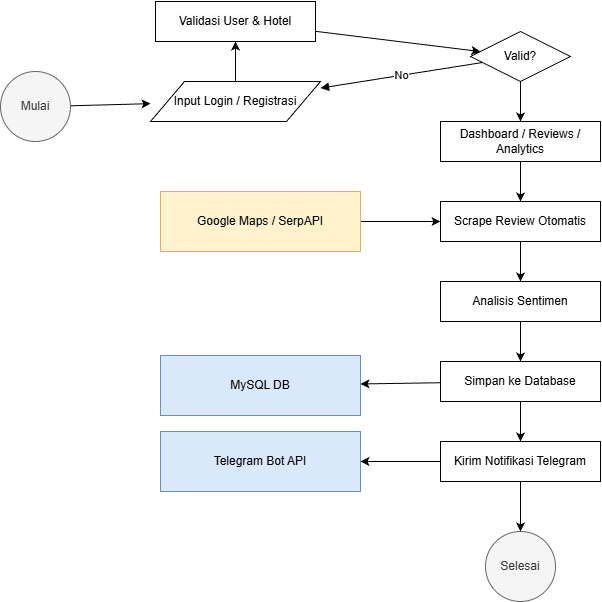

The diagram above was exported from draw.io. Its source (the exported page's mxGraphModel, read from the mxfile embedded in the PNG):
<mxGraphModel dx="1093" dy="1423" grid="1" gridSize="10" guides="1" tooltips="1" connect="1" arrows="1" fold="1" page="1" pageScale="1" pageWidth="1169" pageHeight="827" math="0" shadow="0">
  <root>
    <mxCell id="0" />
    <mxCell id="1" parent="0" />
    <mxCell id="14" value="" style="edgeStyle=none;html=1;" edge="1" parent="1" source="input_login" target="2">
      <mxGeometry relative="1" as="geometry" />
    </mxCell>
    <mxCell id="input_login" value="Input Login / Registrasi" style="shape=parallelogram;whiteSpace=wrap;html=1;" parent="1" vertex="1">
      <mxGeometry x="470" y="80" width="170" height="40" as="geometry" />
    </mxCell>
    <mxCell id="16" value="" style="edgeStyle=none;html=1;" edge="1" parent="1" source="decision_auth" target="3">
      <mxGeometry relative="1" as="geometry" />
    </mxCell>
    <mxCell id="decision_auth" value="Valid?" style="rhombus;whiteSpace=wrap;html=1;" parent="1" vertex="1">
      <mxGeometry x="790" y="30" width="100" height="50" as="geometry" />
    </mxCell>
    <mxCell id="end" value="Selesai" style="ellipse;whiteSpace=wrap;html=1;aspect=fixed;fillColor=#f5f5f5;fontColor=#333333;strokeColor=#666666;" parent="1" vertex="1">
      <mxGeometry x="805" y="530" width="70" height="70" as="geometry" />
    </mxCell>
    <mxCell id="ext_db" value="MySQL DB" style="shape=database;whiteSpace=wrap;html=1;fillColor=#dae8fc;strokeColor=#6c8ebf;" parent="1" vertex="1">
      <mxGeometry x="480" y="354" width="200" height="60" as="geometry" />
    </mxCell>
    <mxCell id="e5" value="No" style="endArrow=block;html=1;" parent="1" source="decision_auth" target="input_login" edge="1">
      <mxGeometry relative="1" as="geometry" />
    </mxCell>
    <mxCell id="15" value="" style="edgeStyle=none;html=1;" edge="1" parent="1" source="2" target="decision_auth">
      <mxGeometry relative="1" as="geometry" />
    </mxCell>
    <mxCell id="2" value="&lt;br&gt;&lt;span style=&quot;color: rgb(0, 0, 0); font-family: Helvetica; font-size: 12px; font-style: normal; font-variant-ligatures: normal; font-variant-caps: normal; font-weight: 400; letter-spacing: normal; orphans: 2; text-indent: 0px; text-transform: none; widows: 2; word-spacing: 0px; -webkit-text-stroke-width: 0px; white-space: normal; background-color: rgb(251, 251, 251); text-decoration-thickness: initial; text-decoration-style: initial; text-decoration-color: initial; float: none; display: inline !important;&quot;&gt;Validasi User &amp;amp; Hotel&lt;/span&gt;&lt;div&gt;&lt;br/&gt;&lt;/div&gt;" style="rounded=0;whiteSpace=wrap;html=1;align=center;" vertex="1" parent="1">
      <mxGeometry x="475" width="160" height="40" as="geometry" />
    </mxCell>
    <mxCell id="17" value="" style="edgeStyle=none;html=1;" edge="1" parent="1" source="3" target="6">
      <mxGeometry relative="1" as="geometry" />
    </mxCell>
    <mxCell id="3" value="&lt;br&gt;&lt;span style=&quot;color: rgb(0, 0, 0); font-family: Helvetica; font-size: 12px; font-style: normal; font-variant-ligatures: normal; font-variant-caps: normal; font-weight: 400; letter-spacing: normal; orphans: 2; text-indent: 0px; text-transform: none; widows: 2; word-spacing: 0px; -webkit-text-stroke-width: 0px; white-space: normal; background-color: rgb(251, 251, 251); text-decoration-thickness: initial; text-decoration-style: initial; text-decoration-color: initial; float: none; display: inline !important;&quot;&gt;Dashboard / Reviews / Analytics&lt;/span&gt;&lt;div&gt;&lt;br/&gt;&lt;/div&gt;" style="rounded=0;whiteSpace=wrap;html=1;" vertex="1" parent="1">
      <mxGeometry x="760" y="120" width="160" height="40" as="geometry" />
    </mxCell>
    <mxCell id="18" value="" style="edgeStyle=none;html=1;" edge="1" parent="1" source="6" target="7">
      <mxGeometry relative="1" as="geometry" />
    </mxCell>
    <mxCell id="6" value="&lt;span style=&quot;color: rgb(0, 0, 0);&quot;&gt;Scrape Review Otomatis&lt;/span&gt;" style="rounded=0;whiteSpace=wrap;html=1;" vertex="1" parent="1">
      <mxGeometry x="760" y="200" width="160" height="40" as="geometry" />
    </mxCell>
    <mxCell id="19" value="" style="edgeStyle=none;html=1;" edge="1" parent="1" source="7" target="8">
      <mxGeometry relative="1" as="geometry" />
    </mxCell>
    <mxCell id="7" value="&lt;span style=&quot;color: rgb(0, 0, 0);&quot;&gt;Analisis Sentimen&lt;/span&gt;" style="rounded=0;whiteSpace=wrap;html=1;" vertex="1" parent="1">
      <mxGeometry x="760" y="280" width="160" height="40" as="geometry" />
    </mxCell>
    <mxCell id="20" value="" style="edgeStyle=none;html=1;" edge="1" parent="1" source="8" target="9">
      <mxGeometry relative="1" as="geometry" />
    </mxCell>
    <mxCell id="23" value="" style="edgeStyle=none;html=1;" edge="1" parent="1" source="8" target="ext_db">
      <mxGeometry relative="1" as="geometry" />
    </mxCell>
    <mxCell id="8" value="&lt;span style=&quot;color: rgb(0, 0, 0);&quot;&gt;Simpan ke Database&lt;/span&gt;" style="rounded=0;whiteSpace=wrap;html=1;" vertex="1" parent="1">
      <mxGeometry x="760" y="360" width="160" height="40" as="geometry" />
    </mxCell>
    <mxCell id="21" value="" style="edgeStyle=none;html=1;" edge="1" parent="1" source="9" target="end">
      <mxGeometry relative="1" as="geometry" />
    </mxCell>
    <mxCell id="24" value="" style="edgeStyle=none;html=1;" edge="1" parent="1" source="9" target="11">
      <mxGeometry relative="1" as="geometry" />
    </mxCell>
    <mxCell id="9" value="&lt;span style=&quot;color: rgb(0, 0, 0);&quot;&gt;Kirim Notifikasi Telegram&lt;/span&gt;" style="rounded=0;whiteSpace=wrap;html=1;" vertex="1" parent="1">
      <mxGeometry x="760" y="440" width="160" height="40" as="geometry" />
    </mxCell>
    <mxCell id="25" value="" style="edgeStyle=none;html=1;" edge="1" parent="1" source="10" target="6">
      <mxGeometry relative="1" as="geometry" />
    </mxCell>
    <mxCell id="10" value="&lt;span style=&quot;color: rgb(0, 0, 0);&quot;&gt;Google Maps / SerpAPI&lt;/span&gt;" style="shape=database;whiteSpace=wrap;html=1;fillColor=#fff2cc;strokeColor=#d6b656;" vertex="1" parent="1">
      <mxGeometry x="480" y="190" width="200" height="60" as="geometry" />
    </mxCell>
    <mxCell id="11" value="&lt;span style=&quot;color: rgb(0, 0, 0);&quot;&gt;Telegram Bot API&lt;/span&gt;" style="shape=database;whiteSpace=wrap;html=1;fillColor=#dae8fc;strokeColor=#6c8ebf;" vertex="1" parent="1">
      <mxGeometry x="480" y="430" width="200" height="60" as="geometry" />
    </mxCell>
    <mxCell id="13" value="" style="edgeStyle=none;html=1;" edge="1" parent="1" source="12" target="input_login">
      <mxGeometry relative="1" as="geometry" />
    </mxCell>
    <mxCell id="12" value="Mulai" style="ellipse;whiteSpace=wrap;html=1;aspect=fixed;fillColor=#f5f5f5;fontColor=#333333;strokeColor=#666666;" vertex="1" parent="1">
      <mxGeometry x="320" y="70" width="70" height="70" as="geometry" />
    </mxCell>
  </root>
</mxGraphModel>